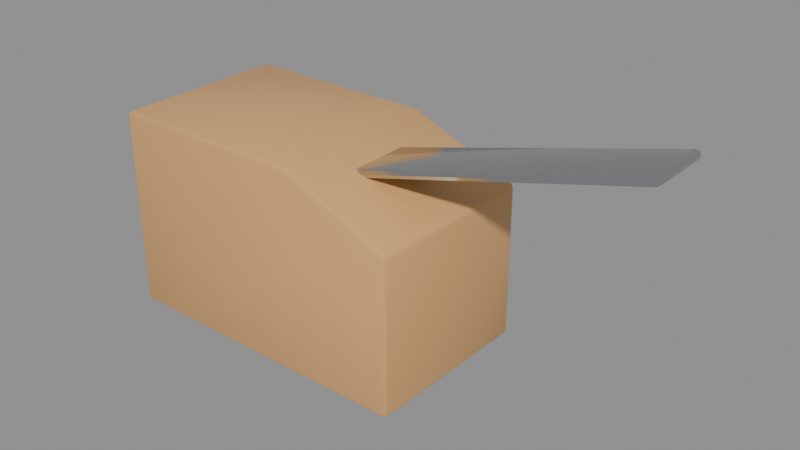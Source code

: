 # Source: SM_Brunost.blend  (saved by Blender 5.3.31; exported with 4.5.12 LTS)
import bpy
from mathutils import Matrix  # noqa: F401  (used for matrix-valued properties, if any)

bpy.ops.wm.read_factory_settings(use_empty=True)
scene = bpy.context.scene
scene.name = 'Scene'

# ---- materials (node trees are filled in below, after node groups)
mat_m_c_713914_0 = bpy.data.materials.new('M_C_713914_0')
mat_m_c_713914_0.diffuse_color = (0.72, 0.4, 0.15, 1.0)
mat_m_chrome = bpy.data.materials.new('M_Chrome')
mat_m_chrome.diffuse_color = (0.6, 0.6, 0.62, 1.0)

# ---- node groups
ng_smooth_by_angle = bpy.data.node_groups.new('Smooth by Angle', 'GeometryNodeTree')
_s = ng_smooth_by_angle.interface.new_socket(name='Mesh', in_out='OUTPUT', socket_type='NodeSocketGeometry')
_s = ng_smooth_by_angle.interface.new_socket(name='Mesh', in_out='INPUT', socket_type='NodeSocketGeometry')
_s = ng_smooth_by_angle.interface.new_socket(name='Angle', in_out='INPUT', socket_type='NodeSocketFloat')
_s.subtype = 'ANGLE'
_s.default_value = 0.5236
_s.min_value = 0.0
_s.max_value = 3.142
_s.description = 'Maximum face angle for smooth edges'
_s = ng_smooth_by_angle.interface.new_socket(name='Ignore Sharpness', in_out='INPUT', socket_type='NodeSocketBool')
_s.force_non_field = True
ng_smooth_by_angle.is_modifier = True
_N = ng_smooth_by_angle.nodes; _L = ng_smooth_by_angle.links
n0 = _N.new('GeometryNodeSetShadeSmooth'); n0.name = 'Set Shade Smooth'; n0.location = (120, -80)
n0.domain = 'EDGE'
n1 = _N.new('GeometryNodeSetShadeSmooth'); n1.name = 'Set Shade Smooth.001'; n1.location = (300, -80)
n2 = _N.new('NodeGroupOutput'); n2.name = 'Group Output'; n2.location = (480, -80)
n3 = _N.new('GeometryNodeInputMeshEdgeAngle'); n3.name = 'Edge Angle'; n3.location = (-440, -240)
n4 = _N.new('NodeGroupInput'); n4.name = 'Group Input'; n4.location = (-80, -80)
n5 = _N.new('GeometryNodeInputEdgeSmooth'); n5.name = 'Is Edge Smooth'; n5.location = (-260, -120)
n6 = _N.new('GeometryNodeInputShadeSmooth'); n6.name = 'Is Shade Smooth'; n6.location = (-440, -397)
n7 = _N.new('FunctionNodeCompare'); n7.name = 'Compare'; n7.location = (-260, -260)
n7.operation = 'LESS_EQUAL'
n8 = _N.new('FunctionNodeBooleanMath'); n8.name = 'Boolean Math.001'; n8.location = (-80, -260)
n9 = _N.new('NodeGroupInput'); n9.name = 'Group Input.001'; n9.location = (-440, -329)
n10 = _N.new('NodeGroupInput'); n10.name = 'Group Input.002'; n10.location = (-259, -189)
n11 = _N.new('FunctionNodeBooleanMath'); n11.name = 'Boolean Math'; n11.location = (-80, -149)
n11.operation = 'OR'
n12 = _N.new('FunctionNodeBooleanMath'); n12.name = 'Boolean Math.002'; n12.location = (-260, -380)
n12.operation = 'OR'
n13 = _N.new('NodeGroupInput'); n13.name = 'Group Input.003'; n13.location = (-440, -460)
_L.new(n3.outputs[0], n7.inputs[0])
_L.new(n1.outputs[0], n2.inputs[0])
_L.new(n9.outputs[1], n7.inputs[1])
_L.new(n7.outputs[0], n8.inputs[0])
_L.new(n4.outputs[0], n0.inputs[0])
_L.new(n0.outputs[0], n1.inputs[0])
_L.new(n8.outputs[0], n0.inputs[2])
_L.new(n10.outputs[2], n11.inputs[1])
_L.new(n5.outputs[0], n11.inputs[0])
_L.new(n11.outputs[0], n0.inputs[1])
_L.new(n13.outputs[2], n12.inputs[1])
_L.new(n6.outputs[0], n12.inputs[0])
_L.new(n12.outputs[0], n8.inputs[1])
n2.is_active_output = True

# ---- material node trees
mat_m_c_713914_0.use_nodes = True; mat_m_c_713914_0.node_tree.nodes.clear()
_N = mat_m_c_713914_0.node_tree.nodes; _L = mat_m_c_713914_0.node_tree.links
n0 = _N.new('ShaderNodeBsdfPrincipled'); n0.name = 'Principled BSDF'; n0.location = (-200, 100)
n0.inputs[0].default_value = (0.72, 0.4, 0.15, 1.0)
n0.inputs[2].default_value = 0.4
n0.inputs[10].default_value = 0.005
n1 = _N.new('ShaderNodeOutputMaterial'); n1.name = 'Material Output'; n1.location = (200, 100)
_L.new(n0.outputs[0], n1.inputs[0])
n1.is_active_output = True
mat_m_chrome.use_nodes = True; mat_m_chrome.node_tree.nodes.clear()
_N = mat_m_chrome.node_tree.nodes; _L = mat_m_chrome.node_tree.links
n0 = _N.new('ShaderNodeBsdfPrincipled'); n0.name = 'Principled BSDF'; n0.location = (-200, 100)
n0.inputs[0].default_value = (0.6, 0.6, 0.62, 1.0)
n0.inputs[1].default_value = 1.0
n0.inputs[2].default_value = 0.15
n0.inputs[10].default_value = 0.005
n1 = _N.new('ShaderNodeOutputMaterial'); n1.name = 'Material Output'; n1.location = (200, 100)
_L.new(n0.outputs[0], n1.inputs[0])
n1.is_active_output = True

# ---- meshes
me_sm_brunost = bpy.data.meshes.new('SM_Brunost')
me_sm_brunost.from_pydata([(-0.07, -0.038, 0.002), (-0.068, -0.038, 0.0), (-0.068, -0.04, 0.002), (-0.06941, -0.038, 0.0005858), (-0.06915, -0.03915, 0.0008453), (-0.068, -0.03941, 0.0005858), (-0.06941, -0.03941, 0.002), (0.07, -0.038, 0.002), (0.068, -0.04, 0.002), (0.068, -0.038, 0.0), (0.06941, -0.03941, 0.002), (0.06915, -0.03915, 0.0008453), (0.068, -0.03941, 0.0005858), (0.06941, -0.038, 0.0005858), (0.06814, -0.038, 0.07074), (0.068, -0.04, 0.06865), (0.07, -0.038, 0.068), (0.06807, -0.03941, 0.07011), (0.06918, -0.03915, 0.06945), (0.06938, -0.03941, 0.06817), (0.06949, -0.038, 0.06965), (0.01961, -0.04, 0.088), (0.02, -0.038, 0.09), (0.01989, -0.03941, 0.08941), (-0.07, -0.038, 0.088), (-0.068, -0.04, 0.088), (-0.068, -0.038, 0.09), (-0.06941, -0.03941, 0.088), (-0.06915, -0.03915, 0.08915), (-0.068, -0.03941, 0.08941), (-0.06941, -0.038, 0.08941), (-0.07, 0.038, 0.002), (-0.068, 0.04, 0.002), (-0.068, 0.038, 0.0), (-0.06941, 0.03941, 0.002), (-0.06915, 0.03915, 0.0008453), (-0.068, 0.03941, 0.0005858), (-0.06941, 0.038, 0.0005858), (0.068, 0.038, 0.0), (0.068, 0.04, 0.002), (0.07, 0.038, 0.002), (0.068, 0.03941, 0.0005858), (0.06915, 0.03915, 0.0008453), (0.06941, 0.03941, 0.002), (0.06941, 0.038, 0.0005858), (0.07, 0.038, 0.068), (0.068, 0.04, 0.06865), (0.06814, 0.038, 0.07074), (0.06938, 0.03941, 0.06817), (0.06918, 0.03915, 0.06945), (0.06807, 0.03941, 0.07011), (0.06949, 0.038, 0.06965), (0.01961, 0.04, 0.088), (0.02, 0.038, 0.09), (0.01989, 0.03941, 0.08941), (-0.07, 0.038, 0.088), (-0.068, 0.038, 0.09), (-0.068, 0.04, 0.088), (-0.06941, 0.038, 0.08941), (-0.06915, 0.03915, 0.08915), (-0.068, 0.03941, 0.08941), (-0.06941, 0.03941, 0.088), (0.005175, -0.013, 0.07288), (0.004658, -0.015, 0.07481), (0.002726, -0.013, 0.07429), (0.005024, -0.01441, 0.07345), (0.003841, -0.01415, 0.0734), (0.003292, -0.01441, 0.07445), (0.003658, -0.013, 0.07308), (0.004658, -0.015, 0.07481), (0.00414, -0.013, 0.07674), (0.002726, -0.013, 0.07429), (0.004292, -0.01441, 0.07618), (0.003244, -0.01415, 0.07563), (0.002926, -0.013, 0.07581), (0.003292, -0.01441, 0.07445), (0.005175, 0.013, 0.07288), (0.002726, 0.013, 0.07429), (0.004658, 0.015, 0.07481), (0.003658, 0.013, 0.07308), (0.003841, 0.01415, 0.0734), (0.003292, 0.01441, 0.07445), (0.005024, 0.01441, 0.07345), (0.00414, 0.013, 0.07674), (0.004658, 0.015, 0.07481), (0.002726, 0.013, 0.07429), (0.004292, 0.01441, 0.07618), (0.003244, 0.01415, 0.07563), (0.003292, 0.01441, 0.07445), (0.002926, 0.013, 0.07581), (0.1559, -0.013, 0.1133), (0.1573, -0.013, 0.1157), (0.1553, -0.015, 0.1152), (0.1571, -0.013, 0.1142), (0.1568, -0.01415, 0.1144), (0.1567, -0.01441, 0.1156), (0.1557, -0.01441, 0.1138), (0.1548, -0.013, 0.1171), (0.1553, -0.015, 0.1152), (0.1573, -0.013, 0.1157), (0.155, -0.01441, 0.1166), (0.1562, -0.01415, 0.1166), (0.1567, -0.01441, 0.1156), (0.1563, -0.013, 0.1169), (0.1559, 0.013, 0.1133), (0.1553, 0.015, 0.1152), (0.1573, 0.013, 0.1157), (0.1557, 0.01441, 0.1138), (0.1568, 0.01415, 0.1144), (0.1567, 0.01441, 0.1156), (0.1571, 0.013, 0.1142), (0.1548, 0.013, 0.1171), (0.1573, 0.013, 0.1157), (0.1553, 0.015, 0.1152), (0.1563, 0.013, 0.1169), (0.1562, 0.01415, 0.1166), (0.1567, 0.01441, 0.1156), (0.155, 0.01441, 0.1166)], [], [(0, 3, 4, 6), (1, 5, 4, 3), (2, 6, 4, 5), (7, 10, 11, 13), (8, 12, 11, 10), (9, 13, 11, 12), (14, 17, 18, 20), (15, 19, 18, 17), (16, 20, 18, 19), (24, 27, 28, 30), (25, 29, 28, 27), (26, 30, 28, 29), (31, 34, 35, 37), (32, 36, 35, 34), (33, 37, 35, 36), (38, 41, 42, 44), (39, 43, 42, 41), (40, 44, 42, 43), (45, 48, 49, 51), (46, 50, 49, 48), (47, 51, 49, 50), (55, 58, 59, 61), (56, 60, 59, 58), (57, 61, 59, 60), (2, 25, 27, 6), (6, 27, 24, 0), (25, 21, 23, 29), (29, 23, 22, 26), (21, 15, 17, 23), (23, 17, 14, 22), (15, 8, 10, 19), (19, 10, 7, 16), (8, 2, 5, 12), (12, 5, 1, 9), (57, 32, 34, 61), (61, 34, 31, 55), (32, 39, 41, 36), (36, 41, 38, 33), (39, 46, 48, 43), (43, 48, 45, 40), (46, 52, 54, 50), (50, 54, 53, 47), (52, 57, 60, 54), (54, 60, 56, 53), (33, 1, 3, 37), (37, 3, 0, 31), (9, 38, 44, 13), (13, 44, 40, 7), (16, 45, 51, 20), (20, 51, 47, 14), (26, 56, 58, 30), (30, 58, 55, 24), (24, 55, 31, 0), (25, 2, 8, 15, 21), (1, 33, 38, 9), (7, 40, 45, 16), (14, 47, 53, 22), (22, 53, 56, 26), (32, 57, 52, 46, 39), (62, 65, 66, 68), (63, 67, 66, 65), (64, 68, 66, 67), (69, 72, 73, 75), (70, 74, 73, 72), (71, 75, 73, 74), (76, 79, 80, 82), (77, 81, 80, 79), (78, 82, 80, 81), (83, 86, 87, 89), (84, 88, 87, 86), (85, 89, 87, 88), (90, 93, 94, 96), (91, 95, 94, 93), (92, 96, 94, 95), (97, 100, 101, 103), (98, 102, 101, 100), (99, 103, 101, 102), (104, 107, 108, 110), (105, 109, 108, 107), (106, 110, 108, 109), (111, 114, 115, 117), (112, 116, 115, 114), (113, 117, 115, 116), (76, 62, 68, 79), (79, 68, 64, 77), (63, 69, 75, 67), (67, 75, 71, 64), (70, 83, 89, 74), (74, 89, 85, 71), (84, 78, 81, 88), (88, 81, 77, 85), (104, 76, 82, 107), (107, 82, 78, 105), (83, 111, 117, 86), (86, 117, 113, 84), (112, 106, 109, 116), (116, 109, 105, 113), (90, 104, 110, 93), (93, 110, 106, 91), (111, 97, 103, 114), (114, 103, 99, 112), (98, 92, 95, 102), (102, 95, 91, 99), (62, 90, 96, 65), (65, 96, 92, 63), (97, 70, 72, 100), (100, 72, 69, 98), (76, 104, 90, 62), (64, 71, 85, 77), (92, 98, 69, 63), (111, 83, 70, 97), (78, 84, 113, 105), (106, 112, 99, 91)])
me_sm_brunost.polygons.foreach_set('use_smooth', [True] * 113)
me_sm_brunost.polygons.foreach_set('material_index', [0, 0, 0, 0, 0, 0, 0, 0, 0, 0, 0, 0, 0, 0, 0, 0, 0, 0, 0, 0, 0, 0, 0, 0, 0, 0, 0, 0, 0, 0, 0, 0, 0, 0, 0, 0, 0, 0, 0, 0, 0, 0, 0, 0, 0, 0, 0, 0, 0, 0, 0, 0, 0, 0, 0, 0, 0, 0, 0, 1, 1, 1, 1, 1, 1, 1, 1, 1, 1, 1, 1, 1, 1, 1, 1, 1, 1, 1, 1, 1, 1, 1, 1, 1, 1, 1, 1, 1, 1, 1, 1, 1, 1, 1, 1, 1, 1, 1, 1, 1, 1, 1, 1, 1, 1, 1, 1, 1, 1, 1, 1, 1, 1])
_uv = me_sm_brunost.uv_layers.new(name='UVMap')
_uv.uv.foreach_set('vector', [0.0, 0.0, 0.0, 0.0, 0.0, 0.0, 0.0, 0.0, 0.0, 0.0, 0.0, 0.0, 0.0, 0.0, 0.0, 0.0, 0.0, 0.0, 0.0, 0.0, 0.0, 0.0, 0.0, 0.0, 0.0, 0.0, 0.0, 0.0, 0.0, 0.0, 0.0, 0.0, 0.0, 0.0, 0.0, 0.0, 0.0, 0.0, 0.0, 0.0, 0.0, 0.0, 0.0, 0.0, 0.0, 0.0, 0.0, 0.0, 0.0, 0.0, 0.0, 0.0, 0.0, 0.0, 0.0, 0.0, 0.0, 0.0, 0.0, 0.0, 0.0, 0.0, 0.0, 0.0, 0.0, 0.0, 0.0, 0.0, 0.0, 0.0, 0.0, 0.0, 0.0, 0.0, 0.0, 0.0, 0.0, 0.0, 0.0, 0.0, 0.0, 0.0, 0.0, 0.0, 0.0, 0.0, 0.0, 0.0, 0.0, 0.0, 0.0, 0.0, 0.0, 0.0, 0.0, 0.0, 0.0, 0.0, 0.0, 0.0, 0.0, 0.0, 0.0, 0.0, 0.0, 0.0, 0.0, 0.0, 0.0, 0.0, 0.0, 0.0, 0.0, 0.0, 0.0, 0.0, 0.0, 0.0, 0.0, 0.0, 0.0, 0.0, 0.0, 0.0, 0.0, 0.0, 0.0, 0.0, 0.0, 0.0, 0.0, 0.0, 0.0, 0.0, 0.0, 0.0, 0.0, 0.0, 0.0, 0.0, 0.0, 0.0, 0.0, 0.0, 0.0, 0.0, 0.0, 0.0, 0.0, 0.0, 0.0, 0.0, 0.0, 0.0, 0.0, 0.0, 0.0, 0.0, 0.0, 0.0, 0.0, 0.0, 0.0, 0.0, 0.0, 0.0, 0.0, 0.0, 0.0, 0.0, 0.0, 0.0, 0.0, 0.0, 0.0, 0.0, 0.0, 0.0, 0.0, 0.0, 0.0, 0.0, 0.0, 0.0, 0.0, 0.0, 0.0, 0.0, 0.0, 0.0, 0.0, 0.0, 0.0, 0.0, 0.0, 0.0, 0.0, 0.0, 0.0, 0.0, 0.0, 0.0, 0.0, 0.0, 0.0, 0.0, 0.0, 0.0, 0.0, 0.0, 0.0, 0.0, 0.0, 0.0, 0.0, 0.0, 0.0, 0.0, 0.0, 0.0, 0.0, 0.0, 0.0, 0.0, 0.0, 0.0, 0.0, 0.0, 0.0, 0.0, 0.0, 0.0, 0.0, 0.0, 0.0, 0.0, 0.0, 0.0, 0.0, 0.0, 0.0, 0.0, 0.0, 0.0, 0.0, 0.0, 0.0, 0.0, 0.0, 0.0, 0.0, 0.0, 0.0, 0.0, 0.0, 0.0, 0.0, 0.0, 0.0, 0.0, 0.0, 0.0, 0.0, 0.0, 0.0, 0.0, 0.0, 0.0, 0.0, 0.0, 0.0, 0.0, 0.0, 0.0, 0.0, 0.0, 0.0, 0.0, 0.0, 0.0, 0.0, 0.0, 0.0, 0.0, 0.0, 0.0, 0.0, 0.0, 0.0, 0.0, 0.0, 0.0, 0.0, 0.0, 0.0, 0.0, 0.0, 0.0, 0.0, 0.0, 0.0, 0.0, 0.0, 0.0, 0.0, 0.0, 0.0, 0.0, 0.0, 0.0, 0.0, 0.0, 0.0, 0.0, 0.0, 0.0, 0.0, 0.0, 0.0, 0.0, 0.0, 0.0, 0.0, 0.0, 0.0, 0.0, 0.0, 0.0, 0.0, 0.0, 0.0, 0.0, 0.0, 0.0, 0.0, 0.0, 0.0, 0.0, 0.0, 0.0, 0.0, 0.0, 0.0, 0.0, 0.0, 0.0, 0.0, 0.0, 0.0, 0.0, 0.0, 0.0, 0.0, 0.0, 0.0, 0.0, 0.0, 0.0, 0.0, 0.0, 0.0, 0.0, 0.0, 0.0, 0.0, 0.0, 0.0, 0.0, 0.0, 0.0, 0.0, 0.0, 0.0, 0.0, 0.0, 0.0, 0.0, 0.0, 0.0, 0.0, 0.0, 0.0, 0.0, 0.0, 0.0, 0.0, 0.0, 0.0, 0.0, 0.0, 0.0, 0.0, 0.0, 0.0, 0.0, 0.0, 0.0, 0.0, 0.0, 0.0, 0.0, 0.0, 0.0, 0.0, 0.0, 0.0, 0.0, 0.0, 0.0, 0.0, 0.0, 0.0, 0.0, 0.0, 0.0, 0.0, 0.0, 0.0, 0.0, 0.0, 0.0, 0.0, 0.0, 0.0, 0.0, 0.0, 0.0, 0.0, 0.0, 0.0, 0.0, 0.0, 0.0, 0.0, 0.0, 0.0, 0.0, 0.0, 0.0, 0.0, 0.0, 0.0, 0.0, 0.0, 0.0, 0.0, 0.0, 0.0, 0.0, 0.0, 0.0, 0.0, 0.0, 0.0, 0.0, 0.0, 0.0, 0.0, 0.0, 0.0, 0.0, 0.0, 0.0, 0.0, 0.0, 0.0, 0.0, 0.0, 0.0, 0.0, 0.0, 0.0, 0.0, 0.0, 0.0, 0.0, 0.1281, 0.7333, 0.1281, 0.75, 0.1263, 0.75, 0.125, 0.7333, 0.5, 0.9969, 0.5, 1.0, 0.4278, 1.0, 0.375, 0.9969, 0.5, 0.01667, 0.375, 0.01667, 0.375, 0.007044, 0.5, 0.0, 0.5, 0.9969, 0.625, 0.9969, 0.625, 0.9987, 0.5, 1.0, 0.8719, 0.7333, 0.875, 0.7333, 0.875, 0.743, 0.8719, 0.75, 0.5, 0.01667, 0.5, 0.0, 0.5722, 0.0, 0.625, 0.01667, 0.1281, 0.5167, 0.125, 0.5167, 0.125, 0.507, 0.1281, 0.5, 0.5, 0.2333, 0.5, 0.25, 0.4014, 0.2507, 0.375, 0.2333, 0.5, 0.2531, 0.375, 0.2531, 0.4014, 0.2507, 0.5, 0.25, 0.8719, 0.5167, 0.8719, 0.5, 0.8737, 0.5, 0.875, 0.5167, 0.5, 0.2531, 0.5, 0.25, 0.5986, 0.2465, 0.625, 0.2531, 0.5, 0.2333, 0.625, 0.2333, 0.5986, 0.2465, 0.5, 0.25, 0.3719, 0.7333, 0.375, 0.7333, 0.3926, 0.7481, 0.3734, 0.7516, 0.5, 0.7333, 0.5, 0.75, 0.3926, 0.7481, 0.375, 0.7333, 0.5, 0.7531, 0.3734, 0.7516, 0.3926, 0.7481, 0.5, 0.75, 0.6281, 0.7333, 0.6266, 0.7516, 0.6078, 0.7477, 0.625, 0.7333, 0.5, 0.7531, 0.5, 0.75, 0.6078, 0.7477, 0.6266, 0.7516, 0.5, 0.7333, 0.625, 0.7333, 0.6078, 0.7477, 0.5, 0.75, 0.3719, 0.5167, 0.3734, 0.4984, 0.3922, 0.5023, 0.375, 0.5167, 0.5, 0.4969, 0.5, 0.5, 0.3922, 0.5023, 0.3734, 0.4984, 0.5, 0.5167, 0.375, 0.5167, 0.3922, 0.5023, 0.5, 0.5, 0.6281, 0.5167, 0.625, 0.5167, 0.6074, 0.5019, 0.6266, 0.4984, 0.5, 0.5167, 0.5, 0.5, 0.6074, 0.5019, 0.625, 0.5167, 0.5, 0.4969, 0.6266, 0.4984, 0.6074, 0.5019, 0.5, 0.5, 0.1281, 0.5167, 0.1281, 0.7333, 0.125, 0.7333, 0.125, 0.5167, 0.375, 0.2333, 0.375, 0.01667, 0.5, 0.01667, 0.5, 0.2333, 0.5, 0.9969, 0.5, 0.9969, 0.5, 1.0, 0.5, 1.0, 0.5, 0.0, 0.5, 0.0, 0.5, 0.01667, 0.5, 0.01667, 0.8719, 0.7333, 0.8719, 0.5167, 0.875, 0.5167, 0.875, 0.7333, 0.625, 0.01667, 0.625, 0.2333, 0.5, 0.2333, 0.5, 0.01667, 0.5, 0.2531, 0.5, 0.2531, 0.5, 0.25, 0.5, 0.25, 0.5, 0.25, 0.5, 0.25, 0.5, 0.2333, 0.5, 0.2333, 0.3719, 0.5167, 0.1281, 0.5167, 0.1281, 0.5, 0.3734, 0.4984, 0.3734, 0.4984, 0.375, 0.2531, 0.5, 0.2531, 0.5, 0.4969, 0.8719, 0.5167, 0.6281, 0.5167, 0.6266, 0.4984, 0.8719, 0.5, 0.625, 0.2531, 0.6266, 0.4984, 0.5, 0.4969, 0.5, 0.2531, 0.5, 0.5167, 0.5, 0.5167, 0.5, 0.5, 0.5, 0.5, 0.5, 0.5, 0.5, 0.5, 0.5, 0.4969, 0.5, 0.4969, 0.3719, 0.7333, 0.3719, 0.5167, 0.375, 0.5167, 0.375, 0.7333, 0.375, 0.7333, 0.375, 0.5167, 0.5, 0.5167, 0.5, 0.7333, 0.6281, 0.5167, 0.6281, 0.7333, 0.625, 0.7333, 0.625, 0.5167, 0.625, 0.5167, 0.625, 0.7333, 0.5, 0.7333, 0.5, 0.5167, 0.5, 0.7531, 0.5, 0.7531, 0.5, 0.75, 0.5, 0.75, 0.5, 0.75, 0.5, 0.75, 0.5, 0.7333, 0.5, 0.7333, 0.1281, 0.7333, 0.3719, 0.7333, 0.3734, 0.7516, 0.1281, 0.75, 0.375, 0.9969, 0.3734, 0.7516, 0.5, 0.7531, 0.5, 0.9969, 0.6281, 0.7333, 0.8719, 0.7333, 0.8719, 0.75, 0.6266, 0.7516, 0.6266, 0.7516, 0.625, 0.9969, 0.5, 0.9969, 0.5, 0.7531, 0.1281, 0.5167, 0.3719, 0.5167, 0.3719, 0.7333, 0.1281, 0.7333, 0.5, 0.01667, 0.5, 0.01667, 0.5, 0.2333, 0.5, 0.2333, 0.5, 0.7531, 0.5, 0.7531, 0.5, 0.9969, 0.5, 0.9969, 0.6281, 0.5167, 0.8719, 0.5167, 0.8719, 0.7333, 0.6281, 0.7333, 0.5, 0.2531, 0.5, 0.2531, 0.5, 0.4969, 0.5, 0.4969, 0.5, 0.5167, 0.5, 0.5167, 0.5, 0.7333, 0.5, 0.7333])
me_sm_brunost.materials.append(mat_m_c_713914_0)
me_sm_brunost.materials.append(mat_m_chrome)
me_sm_brunost.update()

# ---- objects
ob_sm_brunost = bpy.data.objects.new('SM_Brunost', me_sm_brunost)

# ---- transforms, parenting, visibility, modifiers, constraints
ob_sm_brunost.location = (0.0, 0.0, 0.0)
_m = ob_sm_brunost.modifiers.new('Smooth by Angle', 'NODES')
_m.node_group = ng_smooth_by_angle
_gi = [s.identifier for s in ng_smooth_by_angle.interface.items_tree if s.item_type == 'SOCKET' and s.in_out == 'INPUT']
_m[_gi[1]] = 0.6109  # 'Angle'
_m.use_pin_to_last = True
_m.show_group_selector = False

# ---- collection membership
scene.collection.objects.link(ob_sm_brunost)

# ---- scene / render settings (as saved in the file)
scene.frame_start = 1; scene.frame_end = 250; scene.frame_set(1)
scene.render.engine = 'BLENDER_EEVEE_NEXT'
scene.render.bake_bias = 0.0
scene.render.bake_samples = 0
scene.render.compositor_device = 'GPU'
scene.eevee.use_volume_custom_range = False
scene.eevee.fast_gi_thickness_near = 0.1
scene.eevee.fast_gi_thickness_far = 0.0
scene.eevee.ray_tracing_options.screen_trace_thickness = 0.1
bpy.context.view_layer.update()

# ---- added for rendering (the .blend has no active camera and no usable light): camera, sun + grey world if the file has none
cam_auto = bpy.data.cameras.new('AutoCamera')
cam_auto.lens = 50.0
cam_auto.sensor_width = 36.0
cam_auto.clip_end = 1000.0
ob_auto_camera = bpy.data.objects.new('AutoCamera', cam_auto)
scene.collection.objects.link(ob_auto_camera)
ob_auto_camera.location = (0.291505, -0.297441, 0.256854)
ob_auto_camera.rotation_euler = (1.09748, -7.21219e-08, 0.694738)
scene.camera = ob_auto_camera
light_auto_sun = bpy.data.lights.new('AutoSun', 'SUN')
light_auto_sun.energy = 3.0
light_auto_sun.angle = 0.0523599
ob_auto_sun = bpy.data.objects.new('AutoSun', light_auto_sun)
scene.collection.objects.link(ob_auto_sun)
ob_auto_sun.rotation_euler = (0.872665, 0.174533, 0.523599)
if scene.world is None:
    world_auto = bpy.data.worlds.new('AutoWorld')
    world_auto.color = (0.3, 0.3, 0.3)
    scene.world = world_auto
bpy.context.view_layer.update()
